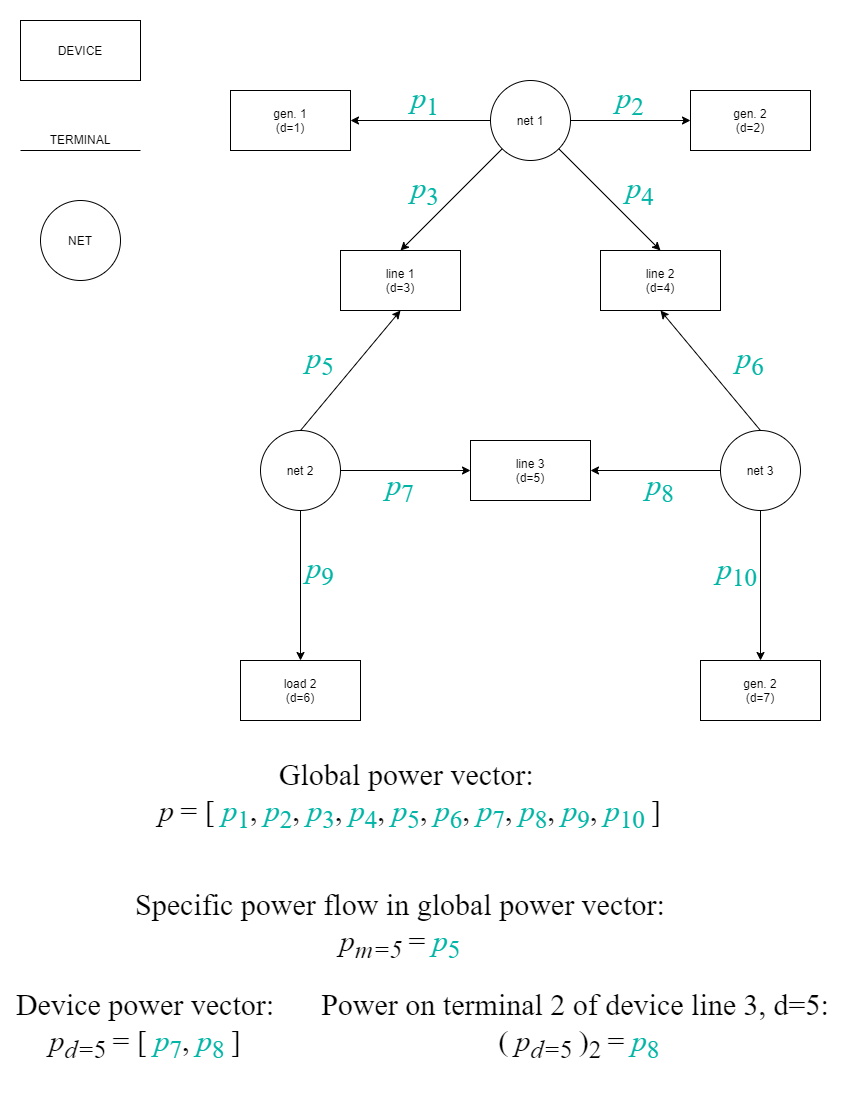

The diagram above was exported from draw.io. Its source (the exported page's mxGraphModel, read from the mxfile embedded in the PNG):
<mxGraphModel dx="1117" dy="669" grid="0" gridSize="10" guides="1" tooltips="1" connect="1" arrows="1" fold="1" page="1" pageScale="1" pageWidth="850" pageHeight="1100" math="0" shadow="0">
  <root>
    <mxCell id="0" />
    <mxCell id="1" parent="0" />
    <mxCell id="gjxwalPs0kvhKpkOZG8z-1" value="DEVICE" style="rounded=0;whiteSpace=wrap;html=1;" vertex="1" parent="1">
      <mxGeometry x="20" y="20" width="120" height="60" as="geometry" />
    </mxCell>
    <mxCell id="gjxwalPs0kvhKpkOZG8z-2" value="" style="endArrow=none;html=1;" edge="1" parent="1">
      <mxGeometry width="50" height="50" relative="1" as="geometry">
        <mxPoint x="20" y="150" as="sourcePoint" />
        <mxPoint x="140" y="150" as="targetPoint" />
      </mxGeometry>
    </mxCell>
    <mxCell id="gjxwalPs0kvhKpkOZG8z-3" value="&lt;font style=&quot;font-size: 12px&quot;&gt;TERMINAL&lt;/font&gt;" style="text;html=1;strokeColor=none;fillColor=none;align=center;verticalAlign=middle;whiteSpace=wrap;rounded=0;" vertex="1" parent="1">
      <mxGeometry x="60" y="129" width="40" height="20" as="geometry" />
    </mxCell>
    <mxCell id="gjxwalPs0kvhKpkOZG8z-4" value="NET" style="ellipse;whiteSpace=wrap;html=1;aspect=fixed;" vertex="1" parent="1">
      <mxGeometry x="40" y="200" width="80" height="80" as="geometry" />
    </mxCell>
    <mxCell id="gjxwalPs0kvhKpkOZG8z-5" value="gen. 1&lt;br&gt;(d=1)" style="rounded=0;whiteSpace=wrap;html=1;" vertex="1" parent="1">
      <mxGeometry x="230" y="90" width="120" height="60" as="geometry" />
    </mxCell>
    <mxCell id="gjxwalPs0kvhKpkOZG8z-6" value="gen. 2&lt;br&gt;(d=2)" style="rounded=0;whiteSpace=wrap;html=1;" vertex="1" parent="1">
      <mxGeometry x="690" y="90" width="120" height="60" as="geometry" />
    </mxCell>
    <mxCell id="gjxwalPs0kvhKpkOZG8z-7" value="line 1&lt;br&gt;(d=3)" style="rounded=0;whiteSpace=wrap;html=1;" vertex="1" parent="1">
      <mxGeometry x="340" y="250" width="120" height="60" as="geometry" />
    </mxCell>
    <mxCell id="gjxwalPs0kvhKpkOZG8z-8" value="line 2&lt;br&gt;(d=4)" style="rounded=0;whiteSpace=wrap;html=1;" vertex="1" parent="1">
      <mxGeometry x="600" y="250" width="120" height="60" as="geometry" />
    </mxCell>
    <mxCell id="gjxwalPs0kvhKpkOZG8z-9" value="line 3&lt;br&gt;(d=5)" style="rounded=0;whiteSpace=wrap;html=1;" vertex="1" parent="1">
      <mxGeometry x="470" y="440" width="120" height="60" as="geometry" />
    </mxCell>
    <mxCell id="gjxwalPs0kvhKpkOZG8z-10" value="load 2&lt;br&gt;(d=6)" style="rounded=0;whiteSpace=wrap;html=1;" vertex="1" parent="1">
      <mxGeometry x="240" y="660" width="120" height="60" as="geometry" />
    </mxCell>
    <mxCell id="gjxwalPs0kvhKpkOZG8z-11" value="gen. 2&lt;br&gt;(d=7)" style="rounded=0;whiteSpace=wrap;html=1;" vertex="1" parent="1">
      <mxGeometry x="700" y="660" width="120" height="60" as="geometry" />
    </mxCell>
    <mxCell id="gjxwalPs0kvhKpkOZG8z-17" style="edgeStyle=orthogonalEdgeStyle;rounded=0;orthogonalLoop=1;jettySize=auto;html=1;exitX=0;exitY=0.5;exitDx=0;exitDy=0;entryX=1;entryY=0.5;entryDx=0;entryDy=0;" edge="1" parent="1" source="gjxwalPs0kvhKpkOZG8z-12" target="gjxwalPs0kvhKpkOZG8z-5">
      <mxGeometry relative="1" as="geometry" />
    </mxCell>
    <mxCell id="gjxwalPs0kvhKpkOZG8z-18" style="edgeStyle=orthogonalEdgeStyle;rounded=0;orthogonalLoop=1;jettySize=auto;html=1;exitX=1;exitY=0.5;exitDx=0;exitDy=0;entryX=0;entryY=0.5;entryDx=0;entryDy=0;" edge="1" parent="1" source="gjxwalPs0kvhKpkOZG8z-12" target="gjxwalPs0kvhKpkOZG8z-6">
      <mxGeometry relative="1" as="geometry" />
    </mxCell>
    <mxCell id="gjxwalPs0kvhKpkOZG8z-12" value="net 1" style="ellipse;whiteSpace=wrap;html=1;aspect=fixed;" vertex="1" parent="1">
      <mxGeometry x="490" y="80" width="80" height="80" as="geometry" />
    </mxCell>
    <mxCell id="gjxwalPs0kvhKpkOZG8z-13" value="net 2" style="ellipse;whiteSpace=wrap;html=1;aspect=fixed;" vertex="1" parent="1">
      <mxGeometry x="260" y="430" width="80" height="80" as="geometry" />
    </mxCell>
    <mxCell id="gjxwalPs0kvhKpkOZG8z-14" value="net 3" style="ellipse;whiteSpace=wrap;html=1;aspect=fixed;" vertex="1" parent="1">
      <mxGeometry x="720" y="430" width="80" height="80" as="geometry" />
    </mxCell>
    <mxCell id="gjxwalPs0kvhKpkOZG8z-24" value="" style="endArrow=classic;html=1;entryX=0.5;entryY=0;entryDx=0;entryDy=0;exitX=0;exitY=1;exitDx=0;exitDy=0;" edge="1" parent="1" source="gjxwalPs0kvhKpkOZG8z-12" target="gjxwalPs0kvhKpkOZG8z-7">
      <mxGeometry width="50" height="50" relative="1" as="geometry">
        <mxPoint x="620" y="40" as="sourcePoint" />
        <mxPoint x="420" y="210" as="targetPoint" />
      </mxGeometry>
    </mxCell>
    <mxCell id="gjxwalPs0kvhKpkOZG8z-25" value="" style="endArrow=classic;html=1;entryX=0.5;entryY=0;entryDx=0;entryDy=0;exitX=1;exitY=1;exitDx=0;exitDy=0;" edge="1" parent="1" source="gjxwalPs0kvhKpkOZG8z-12" target="gjxwalPs0kvhKpkOZG8z-8">
      <mxGeometry width="50" height="50" relative="1" as="geometry">
        <mxPoint x="621.7157287525381" y="160.0042712474618" as="sourcePoint" />
        <mxPoint x="520" y="261.72" as="targetPoint" />
      </mxGeometry>
    </mxCell>
    <mxCell id="gjxwalPs0kvhKpkOZG8z-27" value="" style="endArrow=classic;html=1;exitX=0.5;exitY=0;exitDx=0;exitDy=0;entryX=0.5;entryY=1;entryDx=0;entryDy=0;" edge="1" parent="1" source="gjxwalPs0kvhKpkOZG8z-13" target="gjxwalPs0kvhKpkOZG8z-7">
      <mxGeometry width="50" height="50" relative="1" as="geometry">
        <mxPoint x="520" y="370" as="sourcePoint" />
        <mxPoint x="570" y="320" as="targetPoint" />
      </mxGeometry>
    </mxCell>
    <mxCell id="gjxwalPs0kvhKpkOZG8z-28" value="" style="endArrow=classic;html=1;exitX=0.5;exitY=0;exitDx=0;exitDy=0;entryX=0.5;entryY=1;entryDx=0;entryDy=0;" edge="1" parent="1" source="gjxwalPs0kvhKpkOZG8z-14" target="gjxwalPs0kvhKpkOZG8z-8">
      <mxGeometry width="50" height="50" relative="1" as="geometry">
        <mxPoint x="520" y="370" as="sourcePoint" />
        <mxPoint x="570" y="320" as="targetPoint" />
      </mxGeometry>
    </mxCell>
    <mxCell id="gjxwalPs0kvhKpkOZG8z-30" value="" style="endArrow=classic;html=1;exitX=1;exitY=0.5;exitDx=0;exitDy=0;entryX=0;entryY=0.5;entryDx=0;entryDy=0;" edge="1" parent="1" source="gjxwalPs0kvhKpkOZG8z-13" target="gjxwalPs0kvhKpkOZG8z-9">
      <mxGeometry width="50" height="50" relative="1" as="geometry">
        <mxPoint x="520" y="370" as="sourcePoint" />
        <mxPoint x="570" y="320" as="targetPoint" />
      </mxGeometry>
    </mxCell>
    <mxCell id="gjxwalPs0kvhKpkOZG8z-31" value="" style="endArrow=classic;html=1;exitX=0;exitY=0.5;exitDx=0;exitDy=0;entryX=1;entryY=0.5;entryDx=0;entryDy=0;" edge="1" parent="1" source="gjxwalPs0kvhKpkOZG8z-14" target="gjxwalPs0kvhKpkOZG8z-9">
      <mxGeometry width="50" height="50" relative="1" as="geometry">
        <mxPoint x="520" y="370" as="sourcePoint" />
        <mxPoint x="570" y="320" as="targetPoint" />
      </mxGeometry>
    </mxCell>
    <mxCell id="gjxwalPs0kvhKpkOZG8z-32" value="" style="endArrow=classic;html=1;exitX=0.5;exitY=1;exitDx=0;exitDy=0;entryX=0.5;entryY=0;entryDx=0;entryDy=0;" edge="1" parent="1" source="gjxwalPs0kvhKpkOZG8z-13" target="gjxwalPs0kvhKpkOZG8z-10">
      <mxGeometry width="50" height="50" relative="1" as="geometry">
        <mxPoint x="520" y="610" as="sourcePoint" />
        <mxPoint x="570" y="560" as="targetPoint" />
      </mxGeometry>
    </mxCell>
    <mxCell id="gjxwalPs0kvhKpkOZG8z-33" value="" style="endArrow=classic;html=1;exitX=0.5;exitY=1;exitDx=0;exitDy=0;" edge="1" parent="1" source="gjxwalPs0kvhKpkOZG8z-14" target="gjxwalPs0kvhKpkOZG8z-11">
      <mxGeometry width="50" height="50" relative="1" as="geometry">
        <mxPoint x="520" y="610" as="sourcePoint" />
        <mxPoint x="570" y="560" as="targetPoint" />
      </mxGeometry>
    </mxCell>
    <mxCell id="gjxwalPs0kvhKpkOZG8z-34" value="&lt;font style=&quot;font-size: 30px&quot; face=&quot;Times New Roman&quot; color=&quot;#00b5a5&quot;&gt;&lt;i&gt;p&lt;/i&gt;&lt;sub&gt;1&lt;/sub&gt;&lt;/font&gt;" style="text;html=1;strokeColor=none;fillColor=none;align=center;verticalAlign=middle;whiteSpace=wrap;rounded=0;" vertex="1" parent="1">
      <mxGeometry x="405" y="90" width="40" height="20" as="geometry" />
    </mxCell>
    <mxCell id="gjxwalPs0kvhKpkOZG8z-35" value="&lt;font style=&quot;font-size: 30px&quot; face=&quot;Times New Roman&quot; color=&quot;#00b5a5&quot;&gt;&lt;i&gt;p&lt;/i&gt;&lt;sub&gt;2&lt;/sub&gt;&lt;/font&gt;" style="text;html=1;strokeColor=none;fillColor=none;align=center;verticalAlign=middle;whiteSpace=wrap;rounded=0;" vertex="1" parent="1">
      <mxGeometry x="610" y="90" width="40" height="20" as="geometry" />
    </mxCell>
    <mxCell id="gjxwalPs0kvhKpkOZG8z-37" value="&lt;font style=&quot;font-size: 30px&quot; face=&quot;Times New Roman&quot; color=&quot;#00b5a5&quot;&gt;&lt;i&gt;p&lt;/i&gt;&lt;sub&gt;3&lt;/sub&gt;&lt;/font&gt;" style="text;html=1;strokeColor=none;fillColor=none;align=center;verticalAlign=middle;whiteSpace=wrap;rounded=0;" vertex="1" parent="1">
      <mxGeometry x="405" y="180" width="40" height="20" as="geometry" />
    </mxCell>
    <mxCell id="gjxwalPs0kvhKpkOZG8z-38" value="&lt;font style=&quot;font-size: 30px&quot; face=&quot;Times New Roman&quot; color=&quot;#00b5a5&quot;&gt;&lt;i&gt;p&lt;/i&gt;&lt;sub&gt;4&lt;/sub&gt;&lt;/font&gt;" style="text;html=1;strokeColor=none;fillColor=none;align=center;verticalAlign=middle;whiteSpace=wrap;rounded=0;" vertex="1" parent="1">
      <mxGeometry x="620" y="180" width="40" height="20" as="geometry" />
    </mxCell>
    <mxCell id="gjxwalPs0kvhKpkOZG8z-39" value="&lt;font style=&quot;font-size: 30px&quot; face=&quot;Times New Roman&quot; color=&quot;#00b5a5&quot;&gt;&lt;i&gt;p&lt;/i&gt;&lt;sub&gt;5&lt;/sub&gt;&lt;/font&gt;" style="text;html=1;strokeColor=none;fillColor=none;align=center;verticalAlign=middle;whiteSpace=wrap;rounded=0;" vertex="1" parent="1">
      <mxGeometry x="300" y="350" width="40" height="20" as="geometry" />
    </mxCell>
    <mxCell id="gjxwalPs0kvhKpkOZG8z-40" value="&lt;font style=&quot;font-size: 30px&quot; face=&quot;Times New Roman&quot; color=&quot;#00b5a5&quot;&gt;&lt;i&gt;p&lt;/i&gt;&lt;sub&gt;6&lt;/sub&gt;&lt;/font&gt;&lt;span style=&quot;color: rgba(0 , 0 , 0 , 0) ; font-family: monospace ; font-size: 0px&quot;&gt;%3CmxGraphModel%3E%3Croot%3E%3CmxCell%20id%3D%220%22%2F%3E%3CmxCell%20id%3D%221%22%20parent%3D%220%22%2F%3E%3CmxCell%20id%3D%222%22%20value%3D%22%26lt%3Bfont%20style%3D%26quot%3Bfont-size%3A%2030px%26quot%3B%20face%3D%26quot%3BTimes%20New%20Roman%26quot%3B%20color%3D%26quot%3B%2300b5a5%26quot%3B%26gt%3B%26lt%3Bi%26gt%3Bp%26lt%3B%2Fi%26gt%3B%26lt%3Bsub%26gt%3B1%26lt%3B%2Fsub%26gt%3B%26lt%3B%2Ffont%26gt%3B%22%20style%3D%22text%3Bhtml%3D1%3BstrokeColor%3Dnone%3BfillColor%3Dnone%3Balign%3Dcenter%3BverticalAlign%3Dmiddle%3BwhiteSpace%3Dwrap%3Brounded%3D0%3B%22%20vertex%3D%221%22%20parent%3D%221%22%3E%3CmxGeometry%20x%3D%22405%22%20y%3D%2280%22%20width%3D%2240%22%20height%3D%2220%22%20as%3D%22geometry%22%2F%3E%3C%2FmxCell%3E%3C%2Froot%3E%3C%2FmxGraphModel%3E&lt;/span&gt;" style="text;html=1;strokeColor=none;fillColor=none;align=center;verticalAlign=middle;whiteSpace=wrap;rounded=0;" vertex="1" parent="1">
      <mxGeometry x="730" y="350" width="40" height="20" as="geometry" />
    </mxCell>
    <mxCell id="gjxwalPs0kvhKpkOZG8z-41" value="&lt;font style=&quot;font-size: 30px&quot; face=&quot;Times New Roman&quot; color=&quot;#00b5a5&quot;&gt;&lt;i&gt;p&lt;/i&gt;&lt;sub&gt;7&lt;/sub&gt;&lt;/font&gt;" style="text;html=1;strokeColor=none;fillColor=none;align=center;verticalAlign=middle;whiteSpace=wrap;rounded=0;" vertex="1" parent="1">
      <mxGeometry x="380" y="477" width="40" height="20" as="geometry" />
    </mxCell>
    <mxCell id="gjxwalPs0kvhKpkOZG8z-42" value="&lt;font style=&quot;font-size: 30px&quot; face=&quot;Times New Roman&quot; color=&quot;#00b5a5&quot;&gt;&lt;i&gt;p&lt;/i&gt;&lt;sub&gt;8&lt;/sub&gt;&lt;/font&gt;" style="text;html=1;strokeColor=none;fillColor=none;align=center;verticalAlign=middle;whiteSpace=wrap;rounded=0;" vertex="1" parent="1">
      <mxGeometry x="640" y="477" width="40" height="20" as="geometry" />
    </mxCell>
    <mxCell id="gjxwalPs0kvhKpkOZG8z-43" value="&lt;font style=&quot;font-size: 30px&quot; face=&quot;Times New Roman&quot; color=&quot;#00b5a5&quot;&gt;&lt;i&gt;p&lt;/i&gt;&lt;sub&gt;9&lt;/sub&gt;&lt;/font&gt;" style="text;html=1;strokeColor=none;fillColor=none;align=center;verticalAlign=middle;whiteSpace=wrap;rounded=0;" vertex="1" parent="1">
      <mxGeometry x="300" y="560" width="40" height="20" as="geometry" />
    </mxCell>
    <mxCell id="gjxwalPs0kvhKpkOZG8z-44" value="&lt;font style=&quot;font-size: 30px&quot; face=&quot;Times New Roman&quot; color=&quot;#00b5a5&quot;&gt;&lt;i&gt;p&lt;/i&gt;&lt;sub&gt;10&lt;/sub&gt;&lt;/font&gt;" style="text;html=1;strokeColor=none;fillColor=none;align=center;verticalAlign=middle;whiteSpace=wrap;rounded=0;" vertex="1" parent="1">
      <mxGeometry x="717" y="570" width="40" as="geometry" />
    </mxCell>
    <mxCell id="gjxwalPs0kvhKpkOZG8z-46" value="&lt;font face=&quot;Times New Roman&quot;&gt;&lt;span style=&quot;font-size: 30px&quot;&gt;Device power vector: &lt;i&gt;p&lt;sub&gt;d=&lt;/sub&gt;&lt;/i&gt;&lt;sub&gt;5&amp;nbsp;&lt;/sub&gt;= [&amp;nbsp;&lt;i style=&quot;color: rgb(0 , 181 , 165)&quot;&gt;p&lt;/i&gt;&lt;sub style=&quot;color: rgb(0 , 181 , 165)&quot;&gt;7&lt;/sub&gt;,&lt;font color=&quot;#00b5a5&quot;&gt; &lt;/font&gt;&lt;i style=&quot;color: rgb(0 , 181 , 165)&quot;&gt;p&lt;/i&gt;&lt;sub style=&quot;color: rgb(0 , 181 , 165)&quot;&gt;8&amp;nbsp;&lt;/sub&gt;]&lt;/span&gt;&lt;/font&gt;" style="text;html=1;strokeColor=none;fillColor=none;align=center;verticalAlign=middle;whiteSpace=wrap;rounded=0;" vertex="1" parent="1">
      <mxGeometry y="1000" width="290" height="50" as="geometry" />
    </mxCell>
    <mxCell id="gjxwalPs0kvhKpkOZG8z-47" value="&lt;font face=&quot;Times New Roman&quot;&gt;&lt;span style=&quot;font-size: 30px&quot;&gt;Power on terminal 2 of device line 3, d=5:&lt;br&gt;&amp;nbsp;(&amp;nbsp;&lt;i&gt;p&lt;sub&gt;d=&lt;/sub&gt;&lt;/i&gt;&lt;sub&gt;5&amp;nbsp;&lt;/sub&gt;)&lt;sub&gt;2&amp;nbsp;&lt;/sub&gt;= &lt;i style=&quot;color: rgb(0 , 181 , 165)&quot;&gt;p&lt;/i&gt;&lt;sub style=&quot;color: rgb(0 , 181 , 165)&quot;&gt;8&lt;/sub&gt;&lt;/span&gt;&lt;/font&gt;" style="text;html=1;strokeColor=none;fillColor=none;align=center;verticalAlign=middle;whiteSpace=wrap;rounded=0;" vertex="1" parent="1">
      <mxGeometry x="300" y="1000" width="550" height="50" as="geometry" />
    </mxCell>
    <mxCell id="gjxwalPs0kvhKpkOZG8z-48" value="&lt;font face=&quot;Times New Roman&quot;&gt;&lt;span style=&quot;font-size: 30px&quot;&gt;Global power vector: &lt;br&gt;&lt;i&gt;p&lt;/i&gt;&lt;sub&gt;&amp;nbsp;&lt;/sub&gt;= [ &lt;font color=&quot;#00b5a5&quot;&gt;&lt;i&gt;p&lt;/i&gt;&lt;sub&gt;1&lt;/sub&gt;&lt;/font&gt;, &lt;font color=&quot;#00b5a5&quot;&gt;&lt;i&gt;p&lt;/i&gt;&lt;sub&gt;2&lt;/sub&gt;&lt;/font&gt;, &lt;font color=&quot;#00b5a5&quot;&gt;&lt;i&gt;p&lt;/i&gt;&lt;sub&gt;3&lt;/sub&gt;&lt;/font&gt;, &lt;font color=&quot;#00b5a5&quot;&gt;&lt;i&gt;p&lt;/i&gt;&lt;sub&gt;4&lt;/sub&gt;&lt;/font&gt;, &lt;font color=&quot;#00b5a5&quot;&gt;&lt;i&gt;p&lt;/i&gt;&lt;sub&gt;5&lt;/sub&gt;&lt;/font&gt;, &lt;font color=&quot;#00b5a5&quot;&gt;&lt;i&gt;p&lt;/i&gt;&lt;sub&gt;6&lt;/sub&gt;&lt;/font&gt;, &lt;font color=&quot;#00b5a5&quot;&gt;&lt;i&gt;p&lt;/i&gt;&lt;sub&gt;7&lt;/sub&gt;&lt;/font&gt;, &lt;font color=&quot;#00b5a5&quot;&gt;&lt;i&gt;p&lt;/i&gt;&lt;sub&gt;8&lt;/sub&gt;&lt;/font&gt;, &lt;font color=&quot;#00b5a5&quot;&gt;&lt;i&gt;p&lt;/i&gt;&lt;sub&gt;9&lt;/sub&gt;&lt;/font&gt;, &lt;font color=&quot;#00b5a5&quot;&gt;&lt;i&gt;p&lt;/i&gt;&lt;sub&gt;10&lt;/sub&gt;&lt;/font&gt;&lt;sub style=&quot;color: rgb(0 , 181 , 165)&quot;&gt;&amp;nbsp;&lt;/sub&gt;]&lt;/span&gt;&lt;/font&gt;" style="text;html=1;strokeColor=none;fillColor=none;align=center;verticalAlign=middle;whiteSpace=wrap;rounded=0;" vertex="1" parent="1">
      <mxGeometry x="40" y="770" width="740" height="50" as="geometry" />
    </mxCell>
    <mxCell id="gjxwalPs0kvhKpkOZG8z-49" value="&lt;font face=&quot;Times New Roman&quot;&gt;&lt;span style=&quot;font-size: 30px&quot;&gt;Specific power flow in global power vector:&lt;br&gt;&lt;i&gt;p&lt;sub&gt;m=5&lt;/sub&gt;&lt;/i&gt;&lt;sub&gt;&amp;nbsp;&lt;/sub&gt;= &lt;font color=&quot;#00b5a5&quot;&gt;&lt;i&gt;p&lt;/i&gt;&lt;sub&gt;5&lt;/sub&gt;&lt;/font&gt;&lt;/span&gt;&lt;/font&gt;" style="text;html=1;strokeColor=none;fillColor=none;align=center;verticalAlign=middle;whiteSpace=wrap;rounded=0;" vertex="1" parent="1">
      <mxGeometry x="30" y="900" width="740" height="50" as="geometry" />
    </mxCell>
  </root>
</mxGraphModel>